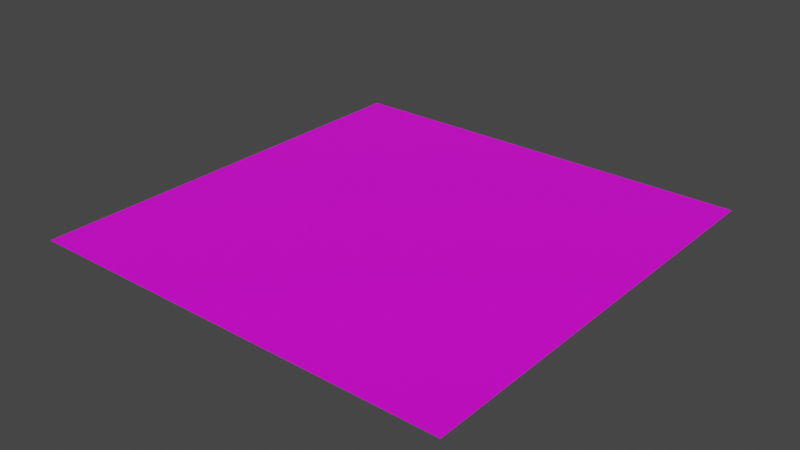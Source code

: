 # Source: ChamberFloor.blend  (saved by Blender 3.2.14; exported with 4.5.12 LTS)
import bpy
from mathutils import Matrix  # noqa: F401  (used for matrix-valued properties, if any)

bpy.ops.wm.read_factory_settings(use_empty=True)
scene = bpy.context.scene
scene.name = 'Scene'

# ---- collections
col_collection = bpy.data.collections.new('Collection'); scene.collection.children.link(col_collection)

# ---- images (referenced by path relative to the original .blend; pixels are not part of the script)
import os
ASSET_DIR = os.environ.get("B2B_ASSET_DIR", "")  # directory of the original .blend (textures are referenced by path, not embedded)
HERE = os.path.dirname(os.path.abspath(__file__))  # packed textures are extracted next to this script under _unpacked/

def load_image(name, relpath, width, height, colorspace="sRGB"):
    """Load a texture the original file referenced (path relative to the .blend, or extracted next to this script)."""
    p = next((c for c in (os.path.join(HERE, relpath), os.path.join(ASSET_DIR, relpath)) if relpath and os.path.exists(c)), "")
    if p:
        img = bpy.data.images.load(p, check_existing=True)
        img.name = name
    else:  # same state as the original file: an image datablock whose file is absent (Cycles renders it pink)
        img = bpy.data.images.new(name, width, height)
        img.source = "FILE"
        img.filepath = "//" + (relpath or name)
    img.colorspace_settings.name = colorspace
    return img
img_chamber = load_image('Chamber', 'Chamber.png', 1024, 1024, 'sRGB')

# ---- materials (node trees are filled in below, after node groups)
mat_material_002 = bpy.data.materials.new('Material.002')
mat_material_002.use_transparent_shadow = False

# ---- material node trees
mat_material_002.use_nodes = True; mat_material_002.node_tree.nodes.clear()
_N = mat_material_002.node_tree.nodes; _L = mat_material_002.node_tree.links
n0 = _N.new('ShaderNodeBsdfPrincipled'); n0.name = 'Principled BSDF'; n0.location = (10, 300)
n0.distribution = 'GGX'
n0.subsurface_method = 'RANDOM_WALK_SKIN'
n0.inputs[3].default_value = 1.45
n0.inputs[27].default_value = (0.0, 0.0, 0.0, 1.0)
n0.inputs[28].default_value = 1.0
n1 = _N.new('ShaderNodeOutputMaterial'); n1.name = 'Material Output'; n1.location = (300, 300)
n2 = _N.new('ShaderNodeTexImage'); n2.name = 'Image Texture'; n2.location = (-280, 280)
n2.image = img_chamber
_L.new(n0.outputs[0], n1.inputs[0])
_L.new(n2.outputs[0], n0.inputs[0])
n1.is_active_output = True

# ---- world
world_world = bpy.data.worlds.new('World'); scene.world = world_world
world_world.use_nodes = True; world_world.node_tree.nodes.clear()
_N = world_world.node_tree.nodes; _L = world_world.node_tree.links
n0 = _N.new('ShaderNodeOutputWorld'); n0.name = 'World Output'; n0.location = (300, 300)
n1 = _N.new('ShaderNodeBackground'); n1.name = 'Background'; n1.location = (10, 300)
n1.inputs[0].default_value = (0.05088, 0.05088, 0.05088, 1.0)
_L.new(n1.outputs[0], n0.inputs[0])
n0.is_active_output = True
world_world.color = (0.05088, 0.05088, 0.05088)
world_world.use_sun_shadow = False
world_world.sun_shadow_jitter_overblur = 0.0

# ---- meshes
me_cube_003 = bpy.data.meshes.new('Cube.003')
me_cube_003.from_pydata([(-10.67, -10.78, 0.0), (10.67, 10.78, 0.0), (10.68, -10.78, 0.0), (-10.67, 10.78, 0.0)], [], [(2, 1, 3, 0)])
_uv = me_cube_003.uv_layers.new(name='UVMap')
_uv.uv.foreach_set('vector', [0.0, 1.0, 0.0001564, 0.0002966, 0.9893, 0.0, 0.9893, 0.9997])
me_cube_003.materials.append(mat_material_002)
me_cube_003.update()

# ---- objects
ob_cube_002 = bpy.data.objects.new('Cube.002', me_cube_003)

# ---- transforms, parenting, visibility, modifiers, constraints
ob_cube_002.location = (-5.665, -2.499, 1.604)

# ---- collection membership
scene.collection.objects.link(ob_cube_002)

# ---- scene / render settings (as saved in the file)
scene.frame_start = 1; scene.frame_end = 250; scene.frame_set(1)
scene.render.engine = 'BLENDER_EEVEE_NEXT'
scene.cycles.sampling_pattern = 'TABULATED_SOBOL'
scene.cycles.use_light_tree = False
scene.view_settings.view_transform = 'Filmic'
bpy.context.view_layer.update()

# ---- added for rendering (the .blend has no active camera and no usable light): camera, sun
cam_auto = bpy.data.cameras.new('AutoCamera')
cam_auto.lens = 50.0
cam_auto.sensor_width = 36.0
cam_auto.clip_end = 1000.0
ob_auto_camera = bpy.data.objects.new('AutoCamera', cam_auto)
scene.collection.objects.link(ob_auto_camera)
ob_auto_camera.location = (22.4141, -36.193, 24.0668)
ob_auto_camera.rotation_euler = (1.09748, -7.21219e-08, 0.694738)
scene.camera = ob_auto_camera
light_auto_sun = bpy.data.lights.new('AutoSun', 'SUN')
light_auto_sun.energy = 3.0
light_auto_sun.angle = 0.0523599
ob_auto_sun = bpy.data.objects.new('AutoSun', light_auto_sun)
scene.collection.objects.link(ob_auto_sun)
ob_auto_sun.rotation_euler = (0.872665, 0.174533, 0.523599)
bpy.context.view_layer.update()
